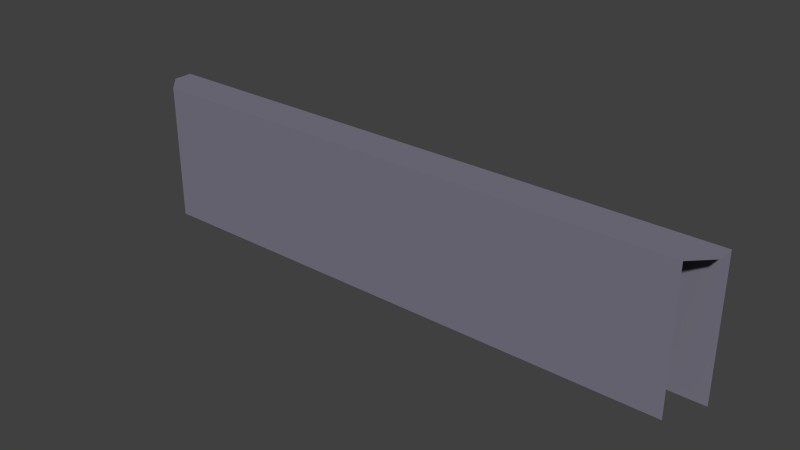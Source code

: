 # Source: ExtWall_000.blend  (saved by Blender 2.78.0; exported with 4.5.12 LTS)
import bpy
from mathutils import Matrix  # noqa: F401  (used for matrix-valued properties, if any)

bpy.ops.wm.read_factory_settings(use_empty=True)
scene = bpy.context.scene
scene.name = 'Scene'

# ---- collections
col_collection_1 = bpy.data.collections.new('Collection 1'); scene.collection.children.link(col_collection_1)

# ---- materials (node trees are filled in below, after node groups)
mat_outwallmat01 = bpy.data.materials.new('OutWallMat01')
mat_outwallmat01.alpha_threshold = 0.0
mat_outwallmat01.use_transparent_shadow = False
mat_outwallmat01.diffuse_color = (0.199, 0.1909, 0.2423, 1.0)
mat_outwallmat01.roughness = 0.5

# ---- material node trees

# ---- world
world_world = bpy.data.worlds.new('World'); scene.world = world_world
world_world.color = (0.05088, 0.05088, 0.05088)
world_world.use_sun_shadow = False
world_world.sun_shadow_jitter_overblur = 0.0
world_world.cycles.sampling_method = 'NONE'
world_world.cycles.sample_map_resolution = 256

# ---- meshes
me_cube = bpy.data.meshes.new('Cube')
me_cube.from_pydata([(7.95, 9.718e-07, 0.55), (7.95, 4.0, 0.55), (8.5, 8.756e-07, -0.55), (8.5, 4.0, -1.331e-06), (8.5, 4.0, -0.55), (-7.95, 9.718e-07, 0.55), (-7.95, 4.0, 0.55), (-8.5, 8.756e-07, -0.55), (-8.5, 4.0, 1.55e-07), (-8.5, 4.0, -0.55)], [], [(4, 9, 8, 3), (1, 6, 5, 0), (2, 7, 9, 4), (3, 8, 6, 1)])
me_cube.materials.append(mat_outwallmat01)
me_cube.use_remesh_preserve_volume = False
me_cube.use_remesh_preserve_attributes = False
me_cube.use_mirror_vertex_groups = False
me_cube.update()

# ---- objects
ob_outer = bpy.data.objects.new('Outer', None)
ob_outerwall_000 = bpy.data.objects.new('OuterWall.000', me_cube)

# ---- transforms, parenting, visibility, modifiers, constraints
ob_outer.location = (0.0, 0.0, 0.0)
ob_outer.rotation_euler = (1.571, -0.0, 0.0)
ob_outer.empty_image_offset = (0.0, 0.0)
ob_outer.lineart.crease_threshold = 0.0
ob_outerwall_000.parent = ob_outer
ob_outerwall_000.location = (2.384e-07, 0.0, 0.0)
ob_outerwall_000.lineart.crease_threshold = 0.0

# ---- collection membership
col_collection_1.objects.link(ob_outer)
col_collection_1.objects.link(ob_outerwall_000)

# ---- scene / render settings (as saved in the file)
scene.frame_start = 1; scene.frame_end = 250; scene.frame_set(1)
scene.render.engine = 'BLENDER_EEVEE_NEXT'
scene.render.resolution_percentage = 50
scene.render.dither_intensity = 0.0
scene.cycles.use_denoising = False
scene.cycles.samples = 10
scene.cycles.sampling_pattern = 'TABULATED_SOBOL'
scene.cycles.light_sampling_threshold = 0.0
scene.cycles.use_adaptive_sampling = False
scene.cycles.use_light_tree = False
scene.cycles.blur_glossy = 0.0
scene.cycles.pixel_filter_type = 'GAUSSIAN'
scene.cycles.sample_clamp_indirect = 0.0
scene.view_settings.view_transform = 'Standard'
bpy.context.view_layer.update()

# ---- added for rendering (the .blend has no active camera and no usable light): camera, sun
cam_auto = bpy.data.cameras.new('AutoCamera')
cam_auto.lens = 50.0
cam_auto.sensor_width = 36.0
cam_auto.clip_end = 1000.0
ob_auto_camera = bpy.data.objects.new('AutoCamera', cam_auto)
scene.collection.objects.link(ob_auto_camera)
ob_auto_camera.location = (16.1904, -19.4284, 14.9523)
ob_auto_camera.rotation_euler = (1.09748, -7.21219e-08, 0.694738)
scene.camera = ob_auto_camera
light_auto_sun = bpy.data.lights.new('AutoSun', 'SUN')
light_auto_sun.energy = 3.0
light_auto_sun.angle = 0.0523599
ob_auto_sun = bpy.data.objects.new('AutoSun', light_auto_sun)
scene.collection.objects.link(ob_auto_sun)
ob_auto_sun.rotation_euler = (0.872665, 0.174533, 0.523599)
bpy.context.view_layer.update()

